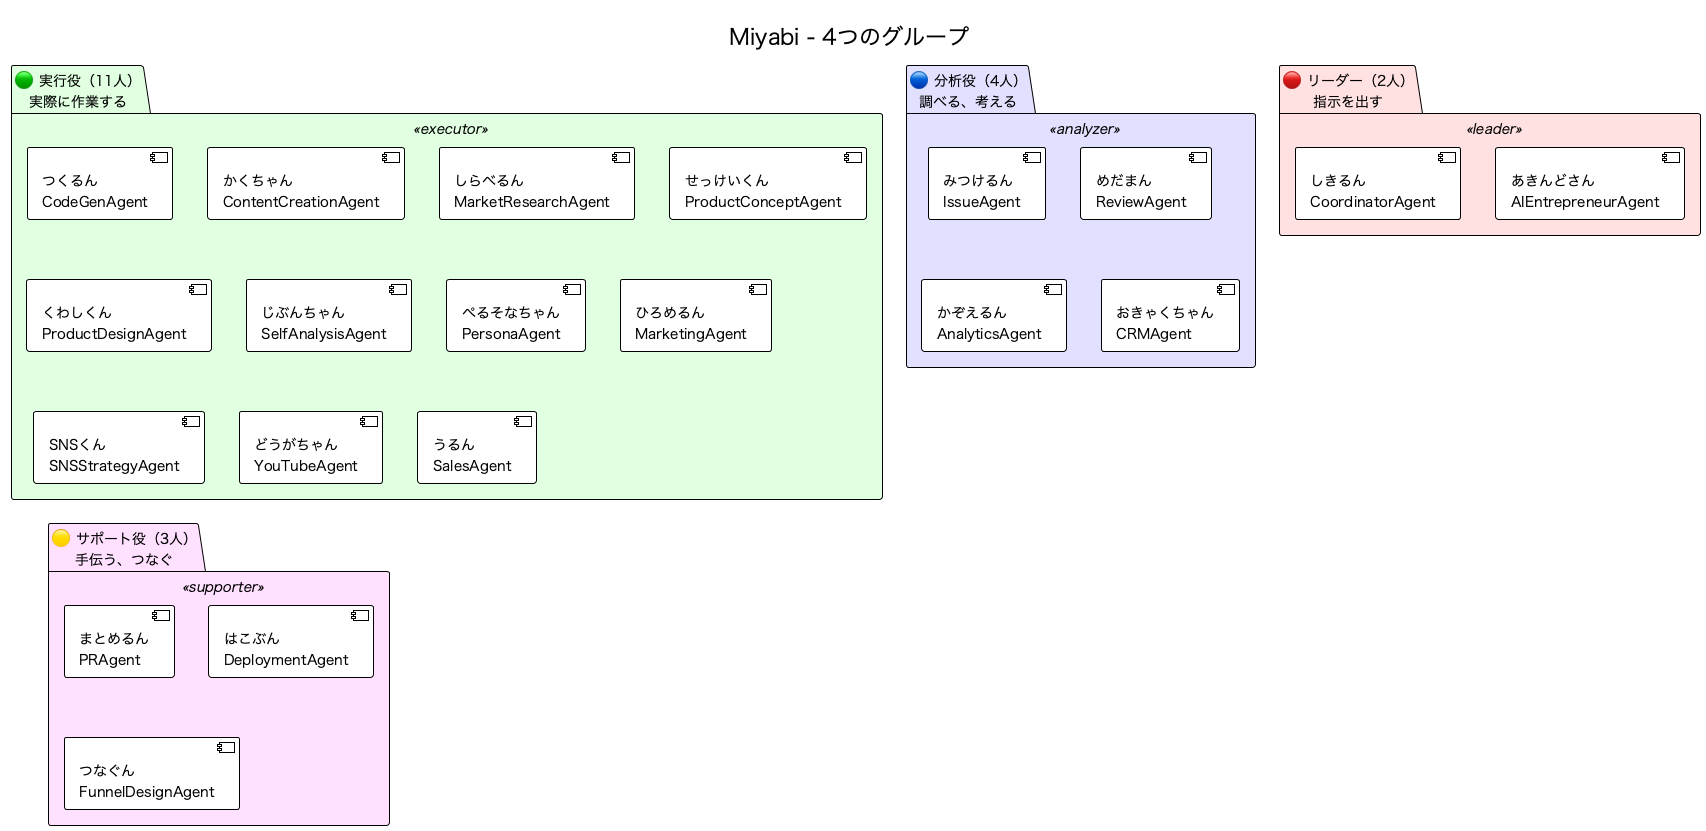

The diagram above was rendered by PlantUML. Its source (embedded in the PNG):
@startuml agent-groups
!theme plain
skinparam backgroundColor white
skinparam defaultFontName "Hiragino Sans"

title Miyabi - 4つのグループ

' パッケージのスタイル定義
skinparam package {
  BackgroundColor<<leader>> #ffe1e1
  BackgroundColor<<executor>> #e1ffe1
  BackgroundColor<<analyzer>> #e1e1ff
  BackgroundColor<<supporter>> #ffe1ff
  BorderColor Black
  FontSize 14
}

package "🔴 リーダー（2人）\n指示を出す" <<leader>> {
  [しきるん\nCoordinatorAgent]
  [あきんどさん\nAIEntrepreneurAgent]
}

package "🟢 実行役（11人）\n実際に作業する" <<executor>> {
  [つくるん\nCodeGenAgent]
  [かくちゃん\nContentCreationAgent]
  [しらべるん\nMarketResearchAgent]
  [せっけいくん\nProductConceptAgent]
  [くわしくん\nProductDesignAgent]
  [じぶんちゃん\nSelfAnalysisAgent]
  [ぺるそなちゃん\nPersonaAgent]
  [ひろめるん\nMarketingAgent]
  [SNSくん\nSNSStrategyAgent]
  [どうがちゃん\nYouTubeAgent]
  [うるん\nSalesAgent]
}

package "🔵 分析役（4人）\n調べる、考える" <<analyzer>> {
  [みつけるん\nIssueAgent]
  [めだまん\nReviewAgent]
  [かぞえるん\nAnalyticsAgent]
  [おきゃくちゃん\nCRMAgent]
}

package "🟡 サポート役（3人）\n手伝う、つなぐ" <<supporter>> {
  [まとめるん\nPRAgent]
  [はこぶん\nDeploymentAgent]
  [つなぐん\nFunnelDesignAgent]
}

@enduml